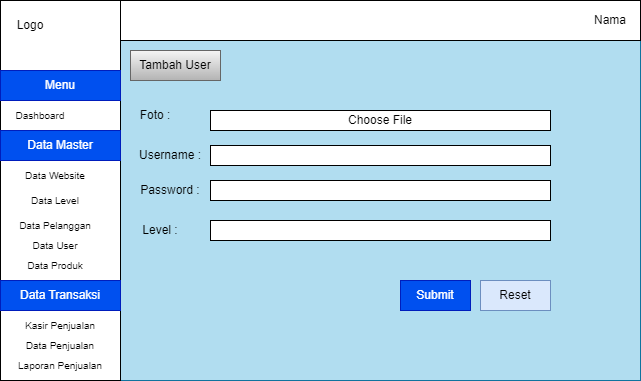

The diagram above was exported from draw.io. Its source (the exported page's mxGraphModel, read from the mxfile embedded in the PNG):
<mxGraphModel dx="1434" dy="772" grid="1" gridSize="10" guides="1" tooltips="1" connect="1" arrows="1" fold="1" page="1" pageScale="1" pageWidth="850" pageHeight="1100" math="0" shadow="0">
  <root>
    <mxCell id="0" />
    <mxCell id="1" parent="0" />
    <mxCell id="9KELkQ1JV97v548R6GlR-1" value="" style="rounded=0;whiteSpace=wrap;html=1;fillColor=#b1ddf0;strokeColor=#10739e;" parent="1" vertex="1">
      <mxGeometry x="120" y="80" width="640" height="380" as="geometry" />
    </mxCell>
    <mxCell id="9KELkQ1JV97v548R6GlR-16" value="" style="rounded=0;whiteSpace=wrap;html=1;" parent="1" vertex="1">
      <mxGeometry x="240" y="80" width="520" height="40" as="geometry" />
    </mxCell>
    <mxCell id="9KELkQ1JV97v548R6GlR-17" value="Nama" style="text;html=1;align=center;verticalAlign=middle;whiteSpace=wrap;rounded=0;" parent="1" vertex="1">
      <mxGeometry x="700" y="85" width="60" height="30" as="geometry" />
    </mxCell>
    <mxCell id="9KELkQ1JV97v548R6GlR-20" value="Tambah User" style="text;html=1;align=center;verticalAlign=middle;whiteSpace=wrap;rounded=0;fillColor=#f5f5f5;gradientColor=#b3b3b3;strokeColor=#666666;" parent="1" vertex="1">
      <mxGeometry x="250" y="130" width="90" height="30" as="geometry" />
    </mxCell>
    <mxCell id="BGShWG-YbBd5DPhgTLs2-1" value="" style="rounded=0;whiteSpace=wrap;html=1;" vertex="1" parent="1">
      <mxGeometry x="120" y="80" width="120" height="380" as="geometry" />
    </mxCell>
    <mxCell id="BGShWG-YbBd5DPhgTLs2-2" value="Logo" style="text;html=1;align=center;verticalAlign=middle;whiteSpace=wrap;rounded=0;" vertex="1" parent="1">
      <mxGeometry x="120" y="90" width="60" height="30" as="geometry" />
    </mxCell>
    <mxCell id="BGShWG-YbBd5DPhgTLs2-3" value="Menu" style="text;html=1;align=center;verticalAlign=middle;whiteSpace=wrap;rounded=0;fontSize=12;fillColor=#0050ef;fontColor=#ffffff;strokeColor=#001DBC;" vertex="1" parent="1">
      <mxGeometry x="120" y="150" width="120" height="30" as="geometry" />
    </mxCell>
    <mxCell id="BGShWG-YbBd5DPhgTLs2-4" value="Dashboard" style="text;html=1;align=center;verticalAlign=middle;whiteSpace=wrap;rounded=0;fontSize=10;" vertex="1" parent="1">
      <mxGeometry x="130" y="180" width="60" height="30" as="geometry" />
    </mxCell>
    <mxCell id="BGShWG-YbBd5DPhgTLs2-5" value="&lt;font style=&quot;font-size: 12px;&quot;&gt;Data Master&lt;/font&gt;" style="text;html=1;align=center;verticalAlign=middle;whiteSpace=wrap;rounded=0;fontSize=12;fillColor=#0050ef;fontColor=#ffffff;strokeColor=#001DBC;" vertex="1" parent="1">
      <mxGeometry x="120" y="210" width="120" height="30" as="geometry" />
    </mxCell>
    <mxCell id="BGShWG-YbBd5DPhgTLs2-6" value="Data Website" style="text;html=1;align=center;verticalAlign=middle;whiteSpace=wrap;rounded=0;fontSize=10;" vertex="1" parent="1">
      <mxGeometry x="130" y="240" width="90" height="30" as="geometry" />
    </mxCell>
    <mxCell id="BGShWG-YbBd5DPhgTLs2-7" value="Data Level" style="text;html=1;align=center;verticalAlign=middle;whiteSpace=wrap;rounded=0;fontSize=10;" vertex="1" parent="1">
      <mxGeometry x="130" y="265" width="90" height="30" as="geometry" />
    </mxCell>
    <mxCell id="BGShWG-YbBd5DPhgTLs2-8" value="Data Pelanggan" style="text;html=1;align=center;verticalAlign=middle;whiteSpace=wrap;rounded=0;fontSize=10;" vertex="1" parent="1">
      <mxGeometry x="130" y="290" width="90" height="30" as="geometry" />
    </mxCell>
    <mxCell id="BGShWG-YbBd5DPhgTLs2-9" value="Data Produk" style="text;html=1;align=center;verticalAlign=middle;whiteSpace=wrap;rounded=0;fontSize=10;" vertex="1" parent="1">
      <mxGeometry x="130" y="330" width="90" height="30" as="geometry" />
    </mxCell>
    <mxCell id="BGShWG-YbBd5DPhgTLs2-10" value="&lt;font style=&quot;font-size: 12px;&quot;&gt;Data Transaksi&lt;/font&gt;" style="text;html=1;align=center;verticalAlign=middle;whiteSpace=wrap;rounded=0;fontSize=12;fillColor=#0050ef;fontColor=#ffffff;strokeColor=#001DBC;" vertex="1" parent="1">
      <mxGeometry x="120" y="360" width="120" height="30" as="geometry" />
    </mxCell>
    <mxCell id="BGShWG-YbBd5DPhgTLs2-11" value="Kasir Penjualan" style="text;html=1;align=center;verticalAlign=middle;whiteSpace=wrap;rounded=0;fontSize=10;" vertex="1" parent="1">
      <mxGeometry x="135" y="390" width="90" height="30" as="geometry" />
    </mxCell>
    <mxCell id="BGShWG-YbBd5DPhgTLs2-12" value="Data Penjualan" style="text;html=1;align=center;verticalAlign=middle;whiteSpace=wrap;rounded=0;fontSize=10;" vertex="1" parent="1">
      <mxGeometry x="135" y="410" width="90" height="30" as="geometry" />
    </mxCell>
    <mxCell id="BGShWG-YbBd5DPhgTLs2-13" value="Laporan Penjualan" style="text;html=1;align=center;verticalAlign=middle;whiteSpace=wrap;rounded=0;fontSize=10;" vertex="1" parent="1">
      <mxGeometry x="135" y="430" width="90" height="30" as="geometry" />
    </mxCell>
    <mxCell id="BGShWG-YbBd5DPhgTLs2-14" value="Data User" style="text;html=1;align=center;verticalAlign=middle;whiteSpace=wrap;rounded=0;fontSize=10;" vertex="1" parent="1">
      <mxGeometry x="130" y="310" width="90" height="30" as="geometry" />
    </mxCell>
    <mxCell id="BGShWG-YbBd5DPhgTLs2-15" value="Foto :" style="text;html=1;align=center;verticalAlign=middle;whiteSpace=wrap;rounded=0;" vertex="1" parent="1">
      <mxGeometry x="240" y="180" width="70" height="30" as="geometry" />
    </mxCell>
    <mxCell id="BGShWG-YbBd5DPhgTLs2-16" value="Username :" style="text;html=1;align=center;verticalAlign=middle;whiteSpace=wrap;rounded=0;" vertex="1" parent="1">
      <mxGeometry x="240" y="220" width="100" height="30" as="geometry" />
    </mxCell>
    <mxCell id="BGShWG-YbBd5DPhgTLs2-17" value="Password :" style="text;html=1;align=center;verticalAlign=middle;whiteSpace=wrap;rounded=0;" vertex="1" parent="1">
      <mxGeometry x="240" y="255" width="100" height="30" as="geometry" />
    </mxCell>
    <mxCell id="BGShWG-YbBd5DPhgTLs2-18" value="Level :" style="text;html=1;align=center;verticalAlign=middle;whiteSpace=wrap;rounded=0;" vertex="1" parent="1">
      <mxGeometry x="230" y="295" width="100" height="30" as="geometry" />
    </mxCell>
    <mxCell id="BGShWG-YbBd5DPhgTLs2-19" value="Choose File" style="rounded=0;whiteSpace=wrap;html=1;" vertex="1" parent="1">
      <mxGeometry x="330" y="190" width="340" height="20" as="geometry" />
    </mxCell>
    <mxCell id="BGShWG-YbBd5DPhgTLs2-20" value="" style="rounded=0;whiteSpace=wrap;html=1;" vertex="1" parent="1">
      <mxGeometry x="330" y="225" width="340" height="20" as="geometry" />
    </mxCell>
    <mxCell id="BGShWG-YbBd5DPhgTLs2-21" value="" style="rounded=0;whiteSpace=wrap;html=1;" vertex="1" parent="1">
      <mxGeometry x="330" y="260" width="340" height="20" as="geometry" />
    </mxCell>
    <mxCell id="BGShWG-YbBd5DPhgTLs2-22" value="" style="rounded=0;whiteSpace=wrap;html=1;" vertex="1" parent="1">
      <mxGeometry x="330" y="300" width="340" height="20" as="geometry" />
    </mxCell>
    <mxCell id="BGShWG-YbBd5DPhgTLs2-23" value="Submit" style="rounded=0;whiteSpace=wrap;html=1;fillColor=#0050ef;fontColor=#ffffff;strokeColor=#001DBC;" vertex="1" parent="1">
      <mxGeometry x="520" y="360" width="70" height="30" as="geometry" />
    </mxCell>
    <mxCell id="BGShWG-YbBd5DPhgTLs2-24" value="Reset" style="rounded=0;whiteSpace=wrap;html=1;fillColor=#dae8fc;strokeColor=#6c8ebf;" vertex="1" parent="1">
      <mxGeometry x="600" y="360" width="70" height="30" as="geometry" />
    </mxCell>
  </root>
</mxGraphModel>